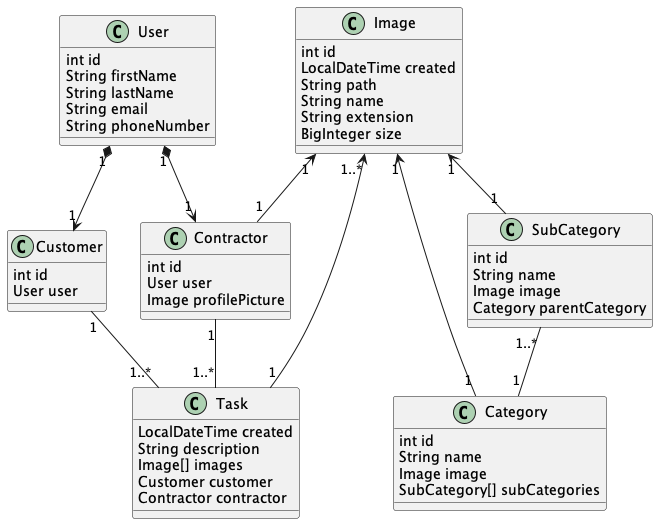

The diagram above was rendered by PlantUML. Its source (embedded in the PNG):
@startuml "Class Diagram"

class User {
    int id
    String firstName
    String lastName
    String email
    String phoneNumber
}

class Contractor {
    int id
    User user
    Image profilePicture
}

class Customer {
    int id
    User user
}

class Category {
    int id
    String name
    Image image
    SubCategory[] subCategories
}

class SubCategory {
    int id
    String name
    Image image
    Category parentCategory
}

class Task {
    LocalDateTime created
    String description
    Image[] images
    Customer customer
    Contractor contractor
}

class Image {
    int id
    LocalDateTime created
    String path
    String name
    String extension
    BigInteger size
}

User "1" *--> "1" Customer
User "1" *--> "1" Contractor

SubCategory "1..*"--"1" Category
Image "1"<--"1" Contractor

Image "1"<--"1" Category
Image "1"<--"1" SubCategory

Image "1..*"<--"1" Task
Customer "1"--"1..*" Task
Contractor "1"--"1..*" Task

@enduml